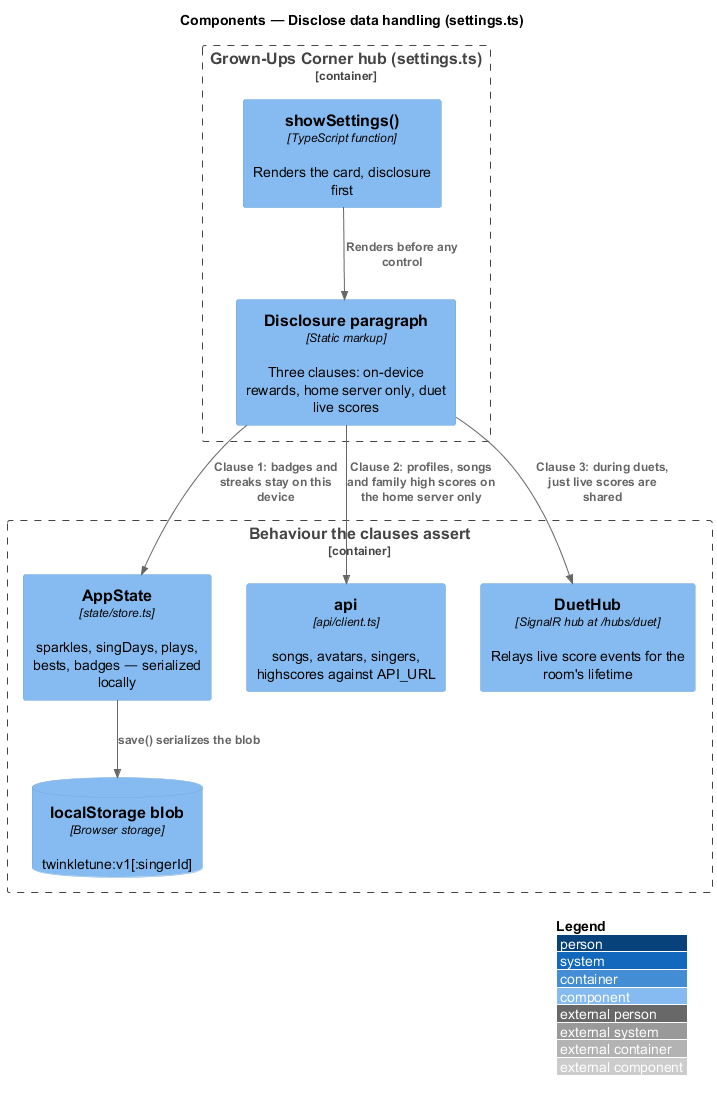

The diagram above was rendered by PlantUML. Its source (embedded in the PNG):
@startuml
!include <C4/C4_Component>
LAYOUT_WITH_LEGEND()
title Components — Disclose data handling (settings.ts)

Container_Boundary(hub, "Grown-Ups Corner hub (settings.ts)") {
  Component(show, "showSettings()", "TypeScript function", "Renders the card, disclosure first")
  Component(copy, "Disclosure paragraph", "Static markup", "Three clauses: on-device rewards, home server only, duet live scores")
}
Container_Boundary(backing, "Behaviour the clauses assert") {
  Component(state, "AppState", "state/store.ts", "sparkles, singDays, plays, bests, badges — serialized locally")
  ComponentDb(local, "localStorage blob", "Browser storage", "twinkletune:v1[:singerId]")
  Component(client, "api", "api/client.ts", "songs, avatars, singers, highscores against API_URL")
  Component(duet, "DuetHub", "SignalR hub at /hubs/duet", "Relays live score events for the room's lifetime")
}

Rel(show, copy, "Renders before any control")
Rel(copy, state, "Clause 1: badges and streaks stay on this device")
Rel(state, local, "save() serializes the blob")
Rel(copy, client, "Clause 2: profiles, songs and family high scores on the home server only")
Rel(copy, duet, "Clause 3: during duets, just live scores are shared")
@enduml